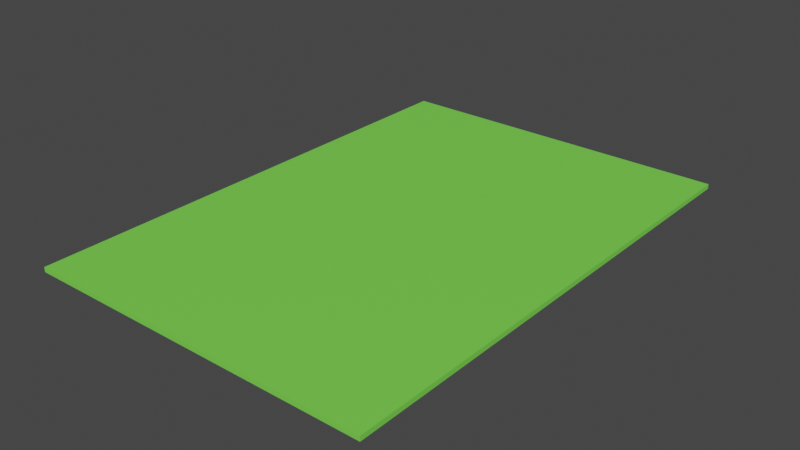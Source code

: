 # Source: Table_Knife.blend  (saved by Blender 3.5.10; exported with 4.5.12 LTS)
import bpy
from mathutils import Matrix  # noqa: F401  (used for matrix-valued properties, if any)

bpy.ops.wm.read_factory_settings(use_empty=True)
scene = bpy.context.scene
scene.name = 'Scene'

# ---- collections
col_misc = bpy.data.collections.new('misc'); scene.collection.children.link(col_misc)
col_table_set = bpy.data.collections.new('table set'); scene.collection.children.link(col_table_set)

# ---- materials (node trees are filled in below, after node groups)
mat_material = bpy.data.materials.new('Material')
mat_material.use_transparent_shadow = False

# ---- material node trees
mat_material.use_nodes = True; mat_material.node_tree.nodes.clear()
_N = mat_material.node_tree.nodes; _L = mat_material.node_tree.links
n0 = _N.new('ShaderNodeBsdfPrincipled'); n0.name = 'Principled BSDF'; n0.location = (10, 300)
n0.distribution = 'GGX'
n0.subsurface_method = 'RANDOM_WALK_SKIN'
n0.inputs[0].default_value = (0.1962, 0.8, 0.07914, 1.0)
n0.inputs[3].default_value = 1.45
n0.inputs[27].default_value = (0.0, 0.0, 0.0, 1.0)
n0.inputs[28].default_value = 1.0
n1 = _N.new('ShaderNodeOutputMaterial'); n1.name = 'Material Output'; n1.location = (300, 300)
_L.new(n0.outputs[0], n1.inputs[0])
n1.is_active_output = True

# ---- world
world_world = bpy.data.worlds.new('World'); scene.world = world_world
world_world.use_nodes = True; world_world.node_tree.nodes.clear()
_N = world_world.node_tree.nodes; _L = world_world.node_tree.links
n0 = _N.new('ShaderNodeOutputWorld'); n0.name = 'World Output'; n0.location = (300, 300)
n1 = _N.new('ShaderNodeBackground'); n1.name = 'Background'; n1.location = (10, 300)
n1.inputs[0].default_value = (0.05088, 0.05088, 0.05088, 1.0)
_L.new(n1.outputs[0], n0.inputs[0])
n0.is_active_output = True
world_world.color = (0.05088, 0.05088, 0.05088)
world_world.use_sun_shadow = False
world_world.sun_shadow_jitter_overblur = 0.0

# ---- meshes
me_cube_039 = bpy.data.meshes.new('Cube.039')
me_cube_039.from_pydata([(-1.0, -1.0, -1.0), (-1.0, -1.0, 1.0), (-1.0, 1.0, -1.0), (-1.0, 1.0, 1.0), (1.0, -1.0, -1.0), (1.0, -1.0, 1.0), (1.0, 1.0, -1.0), (1.0, 1.0, 1.0)], [], [(0, 1, 3, 2), (2, 3, 7, 6), (6, 7, 5, 4), (4, 5, 1, 0), (2, 6, 4, 0), (7, 3, 1, 5)])
_uv = me_cube_039.uv_layers.new(name='UVMap')
_uv.uv.foreach_set('vector', [0.375, 0.0, 0.625, 0.0, 0.625, 0.25, 0.375, 0.25, 0.375, 0.25, 0.625, 0.25, 0.625, 0.5, 0.375, 0.5, 0.375, 0.5, 0.625, 0.5, 0.625, 0.75, 0.375, 0.75, 0.375, 0.75, 0.625, 0.75, 0.625, 1.0, 0.375, 1.0, 0.125, 0.5, 0.375, 0.5, 0.375, 0.75, 0.125, 0.75, 0.625, 0.5, 0.875, 0.5, 0.875, 0.75, 0.625, 0.75])
me_cube_039.materials.append(mat_material)
me_cube_039.update()

# ---- objects
ob_placemat = bpy.data.objects.new('placemat', me_cube_039)

# ---- transforms, parenting, visibility, modifiers, constraints
ob_placemat.location = (1.223, -7.685, 4.91)
ob_placemat.scale = (0.09207, 0.1323, -0.001237)

# ---- collection membership
col_table_set.objects.link(ob_placemat)

# ---- scene / render settings (as saved in the file)
scene.frame_start = 1; scene.frame_end = 250; scene.frame_set(193)
scene.render.engine = 'BLENDER_EEVEE_NEXT'
scene.cycles.samples = 1024
scene.cycles.sampling_pattern = 'TABULATED_SOBOL'
scene.cycles.bake_type = 'NORMAL'
scene.view_settings.view_transform = 'Filmic'
bpy.context.view_layer.update()

# ---- added for rendering (the .blend has no active camera and no usable light): camera, sun
cam_auto = bpy.data.cameras.new('AutoCamera')
cam_auto.lens = 50.0
cam_auto.sensor_width = 36.0
cam_auto.clip_end = 1000.0
ob_auto_camera = bpy.data.objects.new('AutoCamera', cam_auto)
scene.collection.objects.link(ob_auto_camera)
ob_auto_camera.location = (1.52098, -8.04298, 5.14855)
ob_auto_camera.rotation_euler = (1.09748, -7.21219e-08, 0.694738)
scene.camera = ob_auto_camera
light_auto_sun = bpy.data.lights.new('AutoSun', 'SUN')
light_auto_sun.energy = 3.0
light_auto_sun.angle = 0.0523599
ob_auto_sun = bpy.data.objects.new('AutoSun', light_auto_sun)
scene.collection.objects.link(ob_auto_sun)
ob_auto_sun.rotation_euler = (0.872665, 0.174533, 0.523599)
bpy.context.view_layer.update()
